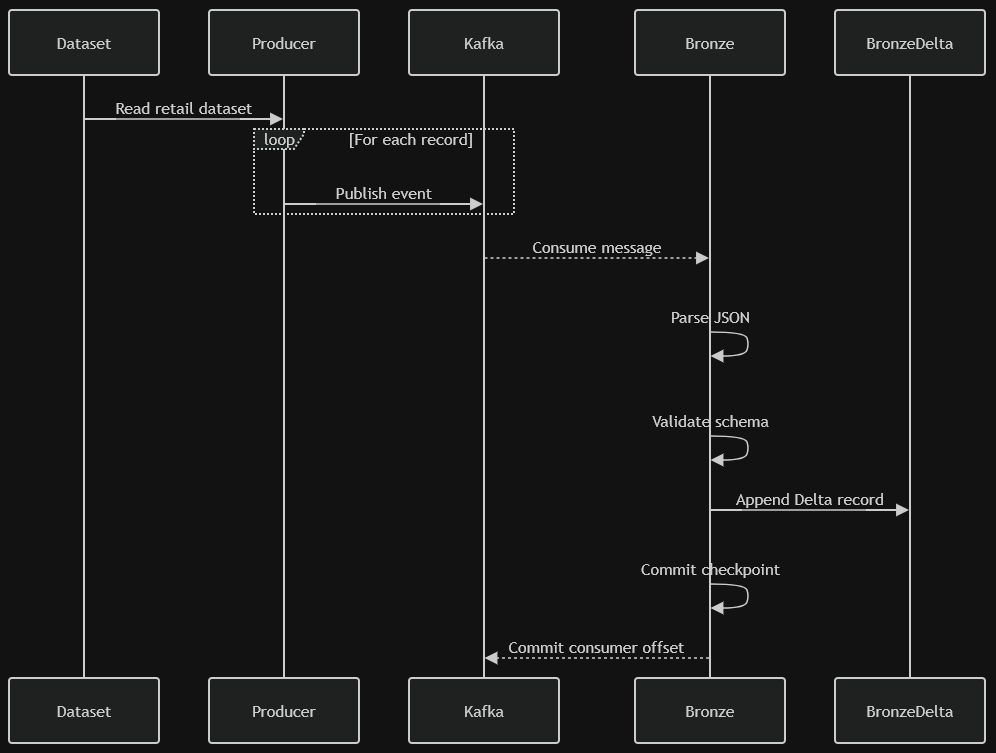

The diagram above was exported from draw.io. Its source (the exported page's mxGraphModel, read from the mxfile embedded in the PNG):
<mxGraphModel dx="841" dy="494" grid="1" gridSize="10" guides="1" tooltips="1" connect="1" arrows="1" fold="1" page="1" pageScale="1" pageWidth="1100" pageHeight="850" math="0" shadow="0">
  <root>
    <mxCell id="0" />
    <mxCell id="1" parent="0" />
    <UserObject label="" mermaidData="{&#10;  &quot;data&quot;: &quot;sequenceDiagram\n\nparticipant Dataset\nparticipant Producer\nparticipant Kafka\nparticipant Bronze\nparticipant BronzeDelta\n\nDataset-&gt;&gt;Producer: Read retail dataset\n\nloop For each record\n\nProducer-&gt;&gt;Kafka: Publish event\n\nend\n\nKafka--&gt;&gt;Bronze: Consume message\n\nBronze-&gt;&gt;Bronze: Parse JSON\n\nBronze-&gt;&gt;Bronze: Validate schema\n\nBronze-&gt;&gt;BronzeDelta: Append Delta record\n\nBronze-&gt;&gt;Bronze: Commit checkpoint\n\nBronze--&gt;&gt;Kafka: Commit consumer offset&quot;,&#10;  &quot;config&quot;: null&#10;}" id="LzDaG1Cufle8T23zCULH-2">
      <mxCell connectable="0" parent="1" style="group;transparentBounds=1;editIcon=1;lockedGroup=0;groupPadding=10;" vertex="1">
        <mxGeometry as="geometry" />
      </mxCell>
    </UserObject>
    <UserObject label="Dataset" mermaidId="n:Dataset" mermaidBaseStyle="html=1;shape=umlLifeline;perimeter=lifelinePerimeter;whiteSpace=wrap;container=1;dropTarget=0;collapsible=0;recursiveResize=0;outlineConnect=0;portConstraint=eastwest;newEdgeStyle={&quot;edgeStyle&quot;:&quot;elbowEdgeStyle&quot;,&quot;elbow&quot;:&quot;vertical&quot;,&quot;curved&quot;:0,&quot;rounded&quot;:0};lifelineDashed=0;strokeWidth=2;rounded=1;absoluteArcSize=1;arcSize=6;lifelineColor=light-dark(#9370DB,#cccccc);size=65;lifelineMirror=1;fillColor=light-dark(#ECECFF,#1f2020);strokeColor=light-dark(#9370DB,#cccccc);fontColor=light-dark(#333333,#cccccc);fontFamily=Trebuchet MS,Verdana,Arial,sans-serif;fontSize=16;" mermaidBaseValue="Dataset" id="LzDaG1Cufle8T23zCULH-3">
      <mxCell parent="LzDaG1Cufle8T23zCULH-2" style="html=1;shape=umlLifeline;perimeter=lifelinePerimeter;whiteSpace=wrap;container=1;dropTarget=0;collapsible=0;recursiveResize=0;outlineConnect=0;portConstraint=eastwest;newEdgeStyle={&quot;edgeStyle&quot;:&quot;elbowEdgeStyle&quot;,&quot;elbow&quot;:&quot;vertical&quot;,&quot;curved&quot;:0,&quot;rounded&quot;:0};lifelineDashed=0;strokeWidth=2;rounded=1;absoluteArcSize=1;arcSize=6;lifelineColor=light-dark(#9370DB,#cccccc);size=65;lifelineMirror=1;fillColor=light-dark(#ECECFF,#1f2020);strokeColor=light-dark(#9370DB,#cccccc);fontColor=light-dark(#333333,#cccccc);fontFamily=Trebuchet MS,Verdana,Arial,sans-serif;fontSize=16;" vertex="1">
        <mxGeometry height="733" width="150" x="30" y="30" as="geometry" />
      </mxCell>
    </UserObject>
    <UserObject label="Producer" mermaidId="n:Producer" mermaidBaseStyle="html=1;shape=umlLifeline;perimeter=lifelinePerimeter;whiteSpace=wrap;container=1;dropTarget=0;collapsible=0;recursiveResize=0;outlineConnect=0;portConstraint=eastwest;newEdgeStyle={&quot;edgeStyle&quot;:&quot;elbowEdgeStyle&quot;,&quot;elbow&quot;:&quot;vertical&quot;,&quot;curved&quot;:0,&quot;rounded&quot;:0};lifelineDashed=0;strokeWidth=2;rounded=1;absoluteArcSize=1;arcSize=6;lifelineColor=light-dark(#9370DB,#cccccc);size=65;lifelineMirror=1;fillColor=light-dark(#ECECFF,#1f2020);strokeColor=light-dark(#9370DB,#cccccc);fontColor=light-dark(#333333,#cccccc);fontFamily=Trebuchet MS,Verdana,Arial,sans-serif;fontSize=16;" mermaidBaseValue="Producer" id="LzDaG1Cufle8T23zCULH-4">
      <mxCell parent="LzDaG1Cufle8T23zCULH-2" style="html=1;shape=umlLifeline;perimeter=lifelinePerimeter;whiteSpace=wrap;container=1;dropTarget=0;collapsible=0;recursiveResize=0;outlineConnect=0;portConstraint=eastwest;newEdgeStyle={&quot;edgeStyle&quot;:&quot;elbowEdgeStyle&quot;,&quot;elbow&quot;:&quot;vertical&quot;,&quot;curved&quot;:0,&quot;rounded&quot;:0};lifelineDashed=0;strokeWidth=2;rounded=1;absoluteArcSize=1;arcSize=6;lifelineColor=light-dark(#9370DB,#cccccc);size=65;lifelineMirror=1;fillColor=light-dark(#ECECFF,#1f2020);strokeColor=light-dark(#9370DB,#cccccc);fontColor=light-dark(#333333,#cccccc);fontFamily=Trebuchet MS,Verdana,Arial,sans-serif;fontSize=16;" vertex="1">
        <mxGeometry height="733" width="150" x="230" y="30" as="geometry" />
      </mxCell>
    </UserObject>
    <UserObject label="Kafka" mermaidId="n:Kafka" mermaidBaseStyle="html=1;shape=umlLifeline;perimeter=lifelinePerimeter;whiteSpace=wrap;container=1;dropTarget=0;collapsible=0;recursiveResize=0;outlineConnect=0;portConstraint=eastwest;newEdgeStyle={&quot;edgeStyle&quot;:&quot;elbowEdgeStyle&quot;,&quot;elbow&quot;:&quot;vertical&quot;,&quot;curved&quot;:0,&quot;rounded&quot;:0};lifelineDashed=0;strokeWidth=2;rounded=1;absoluteArcSize=1;arcSize=6;lifelineColor=light-dark(#9370DB,#cccccc);size=65;lifelineMirror=1;fillColor=light-dark(#ECECFF,#1f2020);strokeColor=light-dark(#9370DB,#cccccc);fontColor=light-dark(#333333,#cccccc);fontFamily=Trebuchet MS,Verdana,Arial,sans-serif;fontSize=16;" mermaidBaseValue="Kafka" id="LzDaG1Cufle8T23zCULH-5">
      <mxCell parent="LzDaG1Cufle8T23zCULH-2" style="html=1;shape=umlLifeline;perimeter=lifelinePerimeter;whiteSpace=wrap;container=1;dropTarget=0;collapsible=0;recursiveResize=0;outlineConnect=0;portConstraint=eastwest;newEdgeStyle={&quot;edgeStyle&quot;:&quot;elbowEdgeStyle&quot;,&quot;elbow&quot;:&quot;vertical&quot;,&quot;curved&quot;:0,&quot;rounded&quot;:0};lifelineDashed=0;strokeWidth=2;rounded=1;absoluteArcSize=1;arcSize=6;lifelineColor=light-dark(#9370DB,#cccccc);size=65;lifelineMirror=1;fillColor=light-dark(#ECECFF,#1f2020);strokeColor=light-dark(#9370DB,#cccccc);fontColor=light-dark(#333333,#cccccc);fontFamily=Trebuchet MS,Verdana,Arial,sans-serif;fontSize=16;" vertex="1">
        <mxGeometry height="733" width="150" x="430" y="30" as="geometry" />
      </mxCell>
    </UserObject>
    <UserObject label="Bronze" mermaidId="n:Bronze" mermaidBaseStyle="html=1;shape=umlLifeline;perimeter=lifelinePerimeter;whiteSpace=wrap;container=1;dropTarget=0;collapsible=0;recursiveResize=0;outlineConnect=0;portConstraint=eastwest;newEdgeStyle={&quot;edgeStyle&quot;:&quot;elbowEdgeStyle&quot;,&quot;elbow&quot;:&quot;vertical&quot;,&quot;curved&quot;:0,&quot;rounded&quot;:0};lifelineDashed=0;strokeWidth=2;rounded=1;absoluteArcSize=1;arcSize=6;lifelineColor=light-dark(#9370DB,#cccccc);size=65;lifelineMirror=1;fillColor=light-dark(#ECECFF,#1f2020);strokeColor=light-dark(#9370DB,#cccccc);fontColor=light-dark(#333333,#cccccc);fontFamily=Trebuchet MS,Verdana,Arial,sans-serif;fontSize=16;" mermaidBaseValue="Bronze" id="LzDaG1Cufle8T23zCULH-6">
      <mxCell parent="LzDaG1Cufle8T23zCULH-2" style="html=1;shape=umlLifeline;perimeter=lifelinePerimeter;whiteSpace=wrap;container=1;dropTarget=0;collapsible=0;recursiveResize=0;outlineConnect=0;portConstraint=eastwest;newEdgeStyle={&quot;edgeStyle&quot;:&quot;elbowEdgeStyle&quot;,&quot;elbow&quot;:&quot;vertical&quot;,&quot;curved&quot;:0,&quot;rounded&quot;:0};lifelineDashed=0;strokeWidth=2;rounded=1;absoluteArcSize=1;arcSize=6;lifelineColor=light-dark(#9370DB,#cccccc);size=65;lifelineMirror=1;fillColor=light-dark(#ECECFF,#1f2020);strokeColor=light-dark(#9370DB,#cccccc);fontColor=light-dark(#333333,#cccccc);fontFamily=Trebuchet MS,Verdana,Arial,sans-serif;fontSize=16;" vertex="1">
        <mxGeometry height="733" width="150" x="656" y="30" as="geometry" />
      </mxCell>
    </UserObject>
    <UserObject label="BronzeDelta" mermaidId="n:BronzeDelta" mermaidBaseStyle="html=1;shape=umlLifeline;perimeter=lifelinePerimeter;whiteSpace=wrap;container=1;dropTarget=0;collapsible=0;recursiveResize=0;outlineConnect=0;portConstraint=eastwest;newEdgeStyle={&quot;edgeStyle&quot;:&quot;elbowEdgeStyle&quot;,&quot;elbow&quot;:&quot;vertical&quot;,&quot;curved&quot;:0,&quot;rounded&quot;:0};lifelineDashed=0;strokeWidth=2;rounded=1;absoluteArcSize=1;arcSize=6;lifelineColor=light-dark(#9370DB,#cccccc);size=65;lifelineMirror=1;fillColor=light-dark(#ECECFF,#1f2020);strokeColor=light-dark(#9370DB,#cccccc);fontColor=light-dark(#333333,#cccccc);fontFamily=Trebuchet MS,Verdana,Arial,sans-serif;fontSize=16;" mermaidBaseValue="BronzeDelta" id="LzDaG1Cufle8T23zCULH-7">
      <mxCell parent="LzDaG1Cufle8T23zCULH-2" style="html=1;shape=umlLifeline;perimeter=lifelinePerimeter;whiteSpace=wrap;container=1;dropTarget=0;collapsible=0;recursiveResize=0;outlineConnect=0;portConstraint=eastwest;newEdgeStyle={&quot;edgeStyle&quot;:&quot;elbowEdgeStyle&quot;,&quot;elbow&quot;:&quot;vertical&quot;,&quot;curved&quot;:0,&quot;rounded&quot;:0};lifelineDashed=0;strokeWidth=2;rounded=1;absoluteArcSize=1;arcSize=6;lifelineColor=light-dark(#9370DB,#cccccc);size=65;lifelineMirror=1;fillColor=light-dark(#ECECFF,#1f2020);strokeColor=light-dark(#9370DB,#cccccc);fontColor=light-dark(#333333,#cccccc);fontFamily=Trebuchet MS,Verdana,Arial,sans-serif;fontSize=16;" vertex="1">
        <mxGeometry height="733" width="150" x="856" y="30" as="geometry" />
      </mxCell>
    </UserObject>
    <UserObject label="loop" mermaidId="n:f0" mermaidBaseStyle="html=1;shape=umlFrame;dashed=1;fixDash=1;dashPattern=2 2;strokeWidth=2;pointerEvents=0;dropTarget=0;fillColor=light-dark(#ECECFF,#1f2020);strokeColor=light-dark(#9370DB,#cccccc);fontSize=16;align=center;verticalAlign=middle;fontFamily=Trebuchet MS,Verdana,Arial,sans-serif;fontColor=light-dark(#333333,#cccccc);height=20;width=50;" mermaidBaseValue="loop" id="LzDaG1Cufle8T23zCULH-8">
      <mxCell parent="LzDaG1Cufle8T23zCULH-2" style="html=1;shape=umlFrame;dashed=1;fixDash=1;dashPattern=2 2;strokeWidth=2;pointerEvents=0;dropTarget=0;fillColor=light-dark(#ECECFF,#1f2020);strokeColor=light-dark(#9370DB,#cccccc);fontSize=16;align=center;verticalAlign=middle;fontFamily=Trebuchet MS,Verdana,Arial,sans-serif;fontColor=light-dark(#333333,#cccccc);height=20;width=50;" vertex="1">
        <mxGeometry height="85" width="260" x="275" y="149" as="geometry" />
      </mxCell>
    </UserObject>
    <mxCell id="LzDaG1Cufle8T23zCULH-9" parent="LzDaG1Cufle8T23zCULH-8" style="text;strokeColor=none;fillColor=none;align=center;verticalAlign=middle;whiteSpace=wrap;fontSize=16;fontFamily=Trebuchet MS,Verdana,Arial,sans-serif;fontColor=light-dark(#333333,#cccccc);" value="[For each record]" vertex="1">
      <mxGeometry height="16" width="206" x="54" y="2" as="geometry" />
    </mxCell>
    <UserObject label="Read retail dataset" mermaidId="e:Dataset-&gt;Producer#0" mermaidBaseStyle="endArrow=block;endSize=9;verticalAlign=bottom;edgeStyle=elbowEdgeStyle;elbow=vertical;curved=0;rounded=0;fontSize=16;labelBackgroundColor=none;strokeWidth=1.5;strokeColor=light-dark(#333333,#cccccc);fontColor=light-dark(#333333,#cccccc);fontFamily=Trebuchet MS,Verdana,Arial,sans-serif;" mermaidBaseValue="Read retail dataset" id="LzDaG1Cufle8T23zCULH-10">
      <mxCell edge="1" parent="LzDaG1Cufle8T23zCULH-2" source="LzDaG1Cufle8T23zCULH-3" style="endArrow=block;endSize=9;verticalAlign=bottom;edgeStyle=elbowEdgeStyle;elbow=vertical;curved=0;rounded=0;fontSize=16;labelBackgroundColor=none;strokeWidth=1.5;strokeColor=light-dark(#333333,#cccccc);fontColor=light-dark(#333333,#cccccc);fontFamily=Trebuchet MS,Verdana,Arial,sans-serif;" target="LzDaG1Cufle8T23zCULH-4">
        <mxGeometry relative="1" as="geometry">
          <Array as="points">
            <mxPoint x="205" y="139" />
          </Array>
          <mxPoint x="105" y="139" as="sourcePoint" />
          <mxPoint x="305" y="139" as="targetPoint" />
        </mxGeometry>
      </mxCell>
    </UserObject>
    <UserObject label="Publish event" mermaidId="e:Producer-&gt;Kafka#0" mermaidBaseStyle="endArrow=block;endSize=9;verticalAlign=bottom;edgeStyle=elbowEdgeStyle;elbow=vertical;curved=0;rounded=0;fontSize=16;labelBackgroundColor=none;strokeWidth=1.5;strokeColor=light-dark(#333333,#cccccc);fontColor=light-dark(#333333,#cccccc);fontFamily=Trebuchet MS,Verdana,Arial,sans-serif;" mermaidBaseValue="Publish event" id="LzDaG1Cufle8T23zCULH-11">
      <mxCell edge="1" parent="LzDaG1Cufle8T23zCULH-2" source="LzDaG1Cufle8T23zCULH-4" style="endArrow=block;endSize=9;verticalAlign=bottom;edgeStyle=elbowEdgeStyle;elbow=vertical;curved=0;rounded=0;fontSize=16;labelBackgroundColor=none;strokeWidth=1.5;strokeColor=light-dark(#333333,#cccccc);fontColor=light-dark(#333333,#cccccc);fontFamily=Trebuchet MS,Verdana,Arial,sans-serif;" target="LzDaG1Cufle8T23zCULH-5">
        <mxGeometry relative="1" as="geometry">
          <Array as="points">
            <mxPoint x="405" y="224" />
          </Array>
          <mxPoint x="305" y="224" as="sourcePoint" />
          <mxPoint x="505" y="224" as="targetPoint" />
        </mxGeometry>
      </mxCell>
    </UserObject>
    <UserObject label="Consume message" mermaidId="e:Kafka-&gt;Bronze#0" mermaidBaseStyle="dashed=1;fixDash=1;dashPattern=3 3;endArrow=block;endSize=9;verticalAlign=bottom;edgeStyle=elbowEdgeStyle;elbow=vertical;curved=0;rounded=0;fontSize=16;labelBackgroundColor=none;strokeWidth=1.5;strokeColor=light-dark(#333333,#cccccc);fontColor=light-dark(#333333,#cccccc);fontFamily=Trebuchet MS,Verdana,Arial,sans-serif;" mermaidBaseValue="Consume message" id="LzDaG1Cufle8T23zCULH-12">
      <mxCell edge="1" parent="LzDaG1Cufle8T23zCULH-2" source="LzDaG1Cufle8T23zCULH-5" style="dashed=1;fixDash=1;dashPattern=3 3;endArrow=block;endSize=9;verticalAlign=bottom;edgeStyle=elbowEdgeStyle;elbow=vertical;curved=0;rounded=0;fontSize=16;labelBackgroundColor=none;strokeWidth=1.5;strokeColor=light-dark(#333333,#cccccc);fontColor=light-dark(#333333,#cccccc);fontFamily=Trebuchet MS,Verdana,Arial,sans-serif;" target="LzDaG1Cufle8T23zCULH-6">
        <mxGeometry relative="1" as="geometry">
          <Array as="points">
            <mxPoint x="618" y="278" />
          </Array>
          <mxPoint x="505" y="278" as="sourcePoint" />
          <mxPoint x="731" y="278" as="targetPoint" />
        </mxGeometry>
      </mxCell>
    </UserObject>
    <UserObject label="" mermaidId="e:Bronze-&gt;Bronze#0" mermaidBaseStyle="edgeStyle=none;curved=1;endArrow=block;endSize=9;verticalAlign=bottom;align=center;fontSize=16;labelBackgroundColor=none;strokeWidth=1.5;strokeColor=light-dark(#333333,#cccccc);fontColor=light-dark(#333333,#cccccc);fontFamily=Trebuchet MS,Verdana,Arial,sans-serif;" mermaidBaseValue="" id="LzDaG1Cufle8T23zCULH-13">
      <mxCell edge="1" parent="LzDaG1Cufle8T23zCULH-2" source="LzDaG1Cufle8T23zCULH-6" style="edgeStyle=none;curved=1;endArrow=block;endSize=9;verticalAlign=bottom;align=center;fontSize=16;labelBackgroundColor=none;strokeWidth=1.5;strokeColor=light-dark(#333333,#cccccc);fontColor=light-dark(#333333,#cccccc);fontFamily=Trebuchet MS,Verdana,Arial,sans-serif;rounded=0;" target="LzDaG1Cufle8T23zCULH-6">
        <mxGeometry relative="1" as="geometry">
          <Array as="points">
            <mxPoint x="766" y="352" />
            <mxPoint x="770" y="364" />
            <mxPoint x="766" y="376" />
          </Array>
          <mxPoint x="731" y="352" as="sourcePoint" />
          <mxPoint x="731" y="376" as="targetPoint" />
        </mxGeometry>
      </mxCell>
    </UserObject>
    <mxCell id="LzDaG1Cufle8T23zCULH-14" parent="LzDaG1Cufle8T23zCULH-2" style="text;html=1;strokeColor=none;fillColor=none;align=center;verticalAlign=middle;fontFamily=Trebuchet MS,Verdana,Arial,sans-serif;fontSize=16;fontColor=light-dark(#333333,#cccccc);" value="Parse JSON" vertex="1">
      <mxGeometry height="18" width="200" x="631" y="328" as="geometry" />
    </mxCell>
    <UserObject label="" mermaidId="e:Bronze-&gt;Bronze#1" mermaidBaseStyle="edgeStyle=none;curved=1;endArrow=block;endSize=9;verticalAlign=bottom;align=center;fontSize=16;labelBackgroundColor=none;strokeWidth=1.5;strokeColor=light-dark(#333333,#cccccc);fontColor=light-dark(#333333,#cccccc);fontFamily=Trebuchet MS,Verdana,Arial,sans-serif;" mermaidBaseValue="" id="LzDaG1Cufle8T23zCULH-15">
      <mxCell edge="1" parent="LzDaG1Cufle8T23zCULH-2" source="LzDaG1Cufle8T23zCULH-6" style="edgeStyle=none;curved=1;endArrow=block;endSize=9;verticalAlign=bottom;align=center;fontSize=16;labelBackgroundColor=none;strokeWidth=1.5;strokeColor=light-dark(#333333,#cccccc);fontColor=light-dark(#333333,#cccccc);fontFamily=Trebuchet MS,Verdana,Arial,sans-serif;rounded=0;" target="LzDaG1Cufle8T23zCULH-6">
        <mxGeometry relative="1" as="geometry">
          <Array as="points">
            <mxPoint x="766" y="456" />
            <mxPoint x="770" y="468" />
            <mxPoint x="766" y="480" />
          </Array>
          <mxPoint x="731" y="456" as="sourcePoint" />
          <mxPoint x="731" y="480" as="targetPoint" />
        </mxGeometry>
      </mxCell>
    </UserObject>
    <mxCell id="LzDaG1Cufle8T23zCULH-16" parent="LzDaG1Cufle8T23zCULH-2" style="text;html=1;strokeColor=none;fillColor=none;align=center;verticalAlign=middle;fontFamily=Trebuchet MS,Verdana,Arial,sans-serif;fontSize=16;fontColor=light-dark(#333333,#cccccc);" value="Validate schema" vertex="1">
      <mxGeometry height="18" width="200" x="631" y="432" as="geometry" />
    </mxCell>
    <UserObject label="Append Delta record" mermaidId="e:Bronze-&gt;BronzeDelta#0" mermaidBaseStyle="endArrow=block;endSize=9;verticalAlign=bottom;edgeStyle=elbowEdgeStyle;elbow=vertical;curved=0;rounded=0;fontSize=16;labelBackgroundColor=none;strokeWidth=1.5;strokeColor=light-dark(#333333,#cccccc);fontColor=light-dark(#333333,#cccccc);fontFamily=Trebuchet MS,Verdana,Arial,sans-serif;" mermaidBaseValue="Append Delta record" id="LzDaG1Cufle8T23zCULH-17">
      <mxCell edge="1" parent="LzDaG1Cufle8T23zCULH-2" source="LzDaG1Cufle8T23zCULH-6" style="endArrow=block;endSize=9;verticalAlign=bottom;edgeStyle=elbowEdgeStyle;elbow=vertical;curved=0;rounded=0;fontSize=16;labelBackgroundColor=none;strokeWidth=1.5;strokeColor=light-dark(#333333,#cccccc);fontColor=light-dark(#333333,#cccccc);fontFamily=Trebuchet MS,Verdana,Arial,sans-serif;" target="LzDaG1Cufle8T23zCULH-7">
        <mxGeometry relative="1" as="geometry">
          <Array as="points">
            <mxPoint x="831" y="530" />
          </Array>
          <mxPoint x="731" y="530" as="sourcePoint" />
          <mxPoint x="931" y="530" as="targetPoint" />
        </mxGeometry>
      </mxCell>
    </UserObject>
    <UserObject label="" mermaidId="e:Bronze-&gt;Bronze#2" mermaidBaseStyle="edgeStyle=none;curved=1;endArrow=block;endSize=9;verticalAlign=bottom;align=center;fontSize=16;labelBackgroundColor=none;strokeWidth=1.5;strokeColor=light-dark(#333333,#cccccc);fontColor=light-dark(#333333,#cccccc);fontFamily=Trebuchet MS,Verdana,Arial,sans-serif;" mermaidBaseValue="" id="LzDaG1Cufle8T23zCULH-18">
      <mxCell edge="1" parent="LzDaG1Cufle8T23zCULH-2" source="LzDaG1Cufle8T23zCULH-6" style="edgeStyle=none;curved=1;endArrow=block;endSize=9;verticalAlign=bottom;align=center;fontSize=16;labelBackgroundColor=none;strokeWidth=1.5;strokeColor=light-dark(#333333,#cccccc);fontColor=light-dark(#333333,#cccccc);fontFamily=Trebuchet MS,Verdana,Arial,sans-serif;rounded=0;" target="LzDaG1Cufle8T23zCULH-6">
        <mxGeometry relative="1" as="geometry">
          <Array as="points">
            <mxPoint x="766" y="604" />
            <mxPoint x="770" y="616" />
            <mxPoint x="766" y="628" />
          </Array>
          <mxPoint x="731" y="604" as="sourcePoint" />
          <mxPoint x="731" y="628" as="targetPoint" />
        </mxGeometry>
      </mxCell>
    </UserObject>
    <mxCell id="LzDaG1Cufle8T23zCULH-19" parent="LzDaG1Cufle8T23zCULH-2" style="text;html=1;strokeColor=none;fillColor=none;align=center;verticalAlign=middle;fontFamily=Trebuchet MS,Verdana,Arial,sans-serif;fontSize=16;fontColor=light-dark(#333333,#cccccc);" value="Commit checkpoint" vertex="1">
      <mxGeometry height="18" width="200" x="631" y="580" as="geometry" />
    </mxCell>
    <UserObject label="Commit consumer offset" mermaidId="e:Bronze-&gt;Kafka#0" mermaidBaseStyle="dashed=1;fixDash=1;dashPattern=3 3;endArrow=block;endSize=9;verticalAlign=bottom;edgeStyle=elbowEdgeStyle;elbow=vertical;curved=0;rounded=0;fontSize=16;labelBackgroundColor=none;strokeWidth=1.5;strokeColor=light-dark(#333333,#cccccc);fontColor=light-dark(#333333,#cccccc);fontFamily=Trebuchet MS,Verdana,Arial,sans-serif;" mermaidBaseValue="Commit consumer offset" id="LzDaG1Cufle8T23zCULH-20">
      <mxCell edge="1" parent="LzDaG1Cufle8T23zCULH-2" source="LzDaG1Cufle8T23zCULH-6" style="dashed=1;fixDash=1;dashPattern=3 3;endArrow=block;endSize=9;verticalAlign=bottom;edgeStyle=elbowEdgeStyle;elbow=vertical;curved=0;rounded=0;fontSize=16;labelBackgroundColor=none;strokeWidth=1.5;strokeColor=light-dark(#333333,#cccccc);fontColor=light-dark(#333333,#cccccc);fontFamily=Trebuchet MS,Verdana,Arial,sans-serif;" target="LzDaG1Cufle8T23zCULH-5">
        <mxGeometry relative="1" as="geometry">
          <Array as="points">
            <mxPoint x="618" y="678" />
          </Array>
          <mxPoint x="731" y="678" as="sourcePoint" />
          <mxPoint x="505" y="678" as="targetPoint" />
        </mxGeometry>
      </mxCell>
    </UserObject>
  </root>
</mxGraphModel>